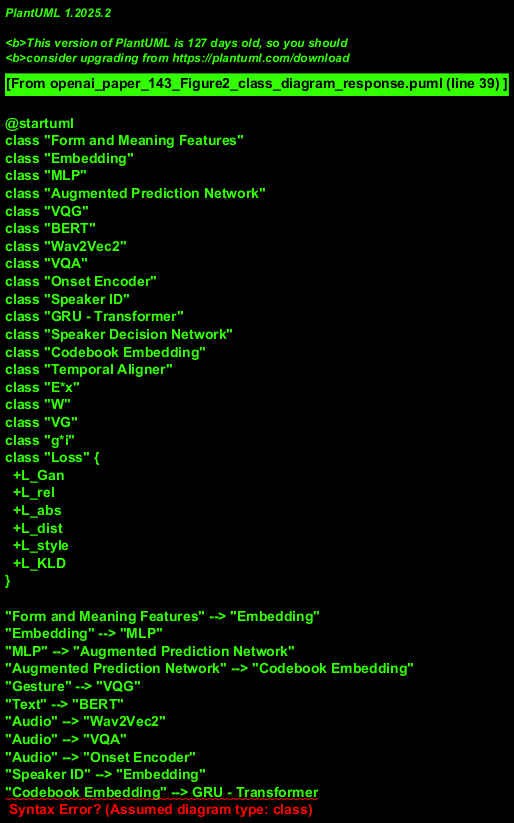

The diagram above was rendered by PlantUML. Its source (embedded in the PNG):
@startuml
class "Form and Meaning Features" 
class "Embedding"
class "MLP"
class "Augmented Prediction Network"
class "VQG"
class "BERT"
class "Wav2Vec2"
class "VQA"
class "Onset Encoder"
class "Speaker ID"
class "GRU - Transformer"
class "Speaker Decision Network"
class "Codebook Embedding"
class "Temporal Aligner"
class "E*x"
class "W"
class "VG"
class "g*i"
class "Loss" {
  +L_Gan
  +L_rel
  +L_abs
  +L_dist
  +L_style
  +L_KLD
}

"Form and Meaning Features" --> "Embedding"
"Embedding" --> "MLP"
"MLP" --> "Augmented Prediction Network"
"Augmented Prediction Network" --> "Codebook Embedding"
"Gesture" --> "VQG"
"Text" --> "BERT"
"Audio" --> "Wav2Vec2"
"Audio" --> "VQA"
"Audio" --> "Onset Encoder"
"Speaker ID" --> "Embedding"
"Codebook Embedding" --> GRU - Transformer
"VQG" --> GRU - Transformer
"BERT" --> GRU - Transformer
"Wav2Vec2" --> GRU - Transformer
"VQA" --> GRU - Transformer
"Onset Encoder" --> GRU - Transformer
"Embedding" --> Speaker Decision Network
Speaker Decision Network --> GRU - Transformer : sp*
GRU - Transformer --> "W"
"W" --> "MLP"
"MLP" --> "E*x"
"E*x" --> "VQG"
"VQG" --> "VG"
"VG" --> "g*i"
"g*i" --> "Temporal Aligner"
"Temporal Aligner" --> "Loss"
@enduml